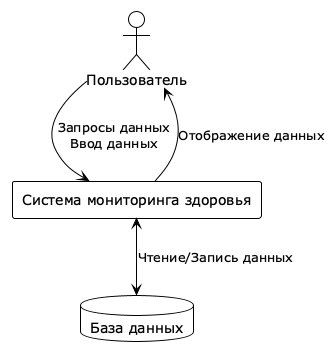

The diagram above was rendered by PlantUML. Its source (embedded in the PNG):
@startuml DFD Level 0 Context
!theme plain

actor "Пользователь" as User
rectangle "Система мониторинга здоровья" as System
database "База данных" as DB

User --> System : Запросы данных\nВвод данных
System --> User : Отображение данных
System <--> DB : Чтение/Запись данных

@enduml